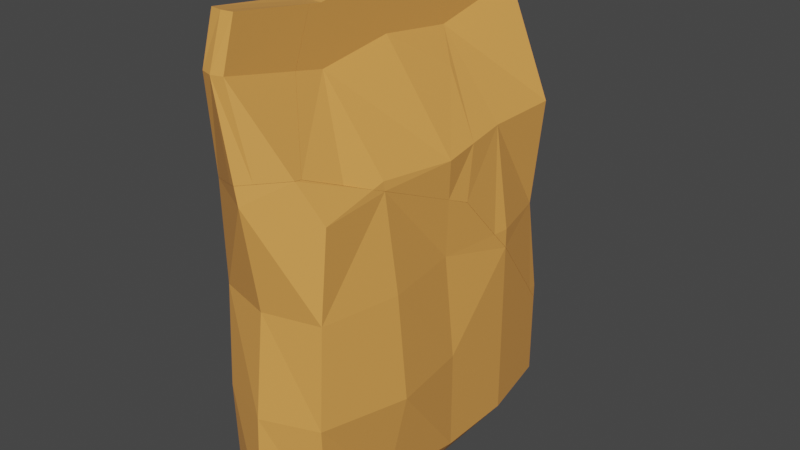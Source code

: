 # Source: Cat_food_broken.blend  (saved by Blender 2.82.7; exported with 4.5.12 LTS)
import bpy
from mathutils import Matrix  # noqa: F401  (used for matrix-valued properties, if any)

bpy.ops.wm.read_factory_settings(use_empty=True)
scene = bpy.context.scene
scene.name = 'Scene'

# ---- collections
col_collection = bpy.data.collections.new('Collection'); scene.collection.children.link(col_collection)

# ---- materials (node trees are filled in below, after node groups)
mat_material = bpy.data.materials.new('Material')
mat_material.alpha_threshold = 0.0
mat_material.use_transparent_shadow = False
mat_material.line_color = (0.0, 0.0, 0.0, 1.0)

# ---- material node trees
mat_material.use_nodes = True; mat_material.node_tree.nodes.clear()
_N = mat_material.node_tree.nodes; _L = mat_material.node_tree.links
n0 = _N.new('ShaderNodeOutputMaterial'); n0.name = 'Material Output'; n0.location = (300, 300)
n1 = _N.new('ShaderNodeBsdfPrincipled'); n1.name = 'Principled BSDF'; n1.location = (10, 300)
n1.distribution = 'GGX'
n1.subsurface_method = 'BURLEY'
n1.inputs[0].default_value = (0.8, 0.3501, 0.08268, 1.0)
n1.inputs[2].default_value = 0.4
n1.inputs[3].default_value = 1.45
n1.inputs[27].default_value = (0.0, 0.0, 0.0, 1.0)
n1.inputs[28].default_value = 1.0
_L.new(n1.outputs[0], n0.inputs[0])
n0.is_active_output = True

# ---- world
world_world = bpy.data.worlds.new('World'); scene.world = world_world
world_world.use_nodes = True; world_world.node_tree.nodes.clear()
_N = world_world.node_tree.nodes; _L = world_world.node_tree.links
n0 = _N.new('ShaderNodeOutputWorld'); n0.name = 'World Output'; n0.location = (300, 300)
n1 = _N.new('ShaderNodeBackground'); n1.name = 'Background'; n1.location = (10, 300)
n1.inputs[0].default_value = (0.05088, 0.05088, 0.05088, 1.0)
_L.new(n1.outputs[0], n0.inputs[0])
n0.is_active_output = True
world_world.color = (0.05088, 0.05088, 0.05088)
world_world.use_sun_shadow = False
world_world.sun_shadow_jitter_overblur = 0.0

# ---- meshes
me_cube_cell_004 = bpy.data.meshes.new('Cube_cell.004')
me_cube_cell_004.from_pydata([(-0.1038, 2.962, 2.321), (-0.3924, 2.962, 2.321), (-0.6735, 1.665, 1.998), (-0.09583, 3.541, 2.154), (-0.3845, 3.541, 2.159), (-0.2481, 2.961, 2.362), (-0.2401, 3.541, 2.179), (-0.2401, 3.397, 1.105), (-0.3845, 3.406, 1.042), (-0.09583, 3.4, 1.165), (-0.3924, 2.781, 1.261), (-0.1038, 2.766, 1.387), (0.1286, 1.907, 2.251), (0.4456, 1.948, 2.006), (-0.1559, 1.84, 2.296), (-0.6499, 1.665, 2.01), (-0.03042, 1.884, 2.362), (-0.6735, 1.665, 1.542), (-0.6735, 1.585, 1.57), (-0.6735, 1.657, 1.997), (0.4436, 1.932, 1.913), (-0.3845, 3.406, 1.042), (-0.2401, 3.397, 1.105), (-0.09583, 3.4, 1.165), (-0.3924, 2.781, 1.261), (-0.1038, 2.766, 1.387), (-0.03042, 1.884, 2.362), (0.1286, 1.907, 2.251), (0.4456, 1.948, 2.006), (-0.1559, 1.84, 2.296), (-0.6499, 1.665, 2.01), (-0.6735, 1.665, 1.542), (-0.6735, 1.585, 1.57), (-0.6735, 1.657, 1.997), (0.4436, 1.932, 1.913)], [], [(5, 0, 3, 6), (2, 1, 24, 31), (0, 25, 23, 3), (1, 5, 6, 4), (31, 32, 33, 2), (26, 27, 28, 0, 5), (23, 22, 6, 3), (12, 16, 29), (33, 30, 2), (22, 21, 4, 6), (30, 14, 26, 5, 1, 2), (28, 34, 25, 0), (29, 15, 19, 18, 20, 13, 12), (21, 24, 1, 4), (8, 7, 9, 11, 20, 18, 17, 10)])
_k = set([(7, 8), (7, 9), (8, 10), (9, 11), (10, 17), (11, 20), (12, 13), (12, 16), (13, 20), (14, 26), (14, 30), (15, 19), (15, 29), (16, 29), (17, 18), (18, 19), (21, 22), (21, 24), (22, 23), (23, 25), (24, 31), (25, 34), (26, 27), (27, 28), (28, 34), (30, 33), (31, 32), (32, 33)])
me_cube_cell_004.attributes.new('sharp_edge', 'BOOLEAN', 'EDGE').data.foreach_set('value', [ (min(e.vertices), max(e.vertices)) in _k for e in me_cube_cell_004.edges])
_uv = me_cube_cell_004.uv_layers.new(name='UVMap')
_uv.uv.foreach_set('vector', [0.2875, 0.8146, 0.2914, 0.8147, 0.3069, 0.8687, 0.3045, 0.8687, 0.9379, 0.6074, 0.968, 0.7283, 0.8692, 0.7114, 0.8954, 0.6074, 0.2914, 0.8147, 0.3784, 0.7965, 0.3991, 0.8555, 0.3069, 0.8687, 0.2914, 0.8147, 0.2875, 0.8146, 0.3045, 0.8687, 0.3064, 0.8687, 0.8954, 0.6074, 0.8981, 0.6, 0.9378, 0.6066, 0.9379, 0.6074, 0.02818, 0.6278, 0.03897, 0.6299, 0.06136, 0.6338, 0.03204, 0.7283, 0.02818, 0.7281, 0.3991, 0.8555, 0.4046, 0.8552, 0.3045, 0.8687, 0.3069, 0.8687, 0.5228, 0.0, 0.4416, 0.2791, 0.3776, 0.0, 0.9378, 0.6066, 0.939, 0.6074, 0.9379, 0.6074, 0.4046, 0.8552, 0.4105, 0.8561, 0.3064, 0.8687, 0.3045, 0.8687, 0.939, 0.6074, 0.9654, 0.6238, 0.9718, 0.6278, 0.9718, 0.7281, 0.968, 0.7283, 0.9379, 0.6074, 0.06136, 0.6338, 0.07004, 0.6327, 0.119, 0.71, 0.03204, 0.7283, 0.3776, 0.3776, 0.5246, 0.1254, 0.5305, 0.1133, 1.0, 0.1133, 1.0, 0.6836, 0.8986, 0.6847, 0.5228, 0.5228, 0.4105, 0.8561, 0.3901, 0.7979, 0.2914, 0.8147, 0.3064, 0.8687, 0.8406, 0.1012, 0.8342, 0.1685, 0.8362, 0.2442, 0.8748, 0.4041, 0.6836, 0.6836, 0.1133, 0.1133, 0.1505, 0.1133, 0.7765, 0.2567])
me_cube_cell_004.materials.append(mat_material)
me_cube_cell_004.use_remesh_fix_poles = True
me_cube_cell_004.use_remesh_preserve_attributes = False
me_cube_cell_004.use_mirror_vertex_groups = False
me_cube_cell_004.update()
me_cube_cell_005 = bpy.data.meshes.new('Cube_cell.005')
me_cube_cell_005.from_pydata([(0.6064, -2.46, -1.617), (0.5893, -2.46, 1.613), (-0.5743, -2.46, -1.617), (-0.5743, -2.46, 1.613), (0.7014, 1.476, 1.859), (0.7014, -2.175, -2.002), (0.7014, -2.175, 1.998), (-0.6735, -2.175, -2.002), (-0.6735, -2.175, 1.998), (-0.6465, -2.46, -0.802), (-0.6594, -2.46, -0.002402), (-0.6465, -2.46, 0.7972), (0.5983, -2.46, 0.7972), (0.7007, -2.46, -0.002402), (0.6864, -2.46, -0.802), (-0.8452, -2.175, 0.9976), (-0.8452, -2.175, -0.002403), (-0.8452, -2.175, -1.002), (0.8916, -2.175, -1.002), (0.8916, -2.175, -0.002403), (0.7349, -2.175, 0.9976), (-0.6735, -0.8949, 2.041), (-0.6735, 0.385, 1.972), (0.7014, 0.385, 1.972), (0.7014, -0.8949, 2.041), (-0.8452, 0.385, 0.9976), (-0.8452, -0.8949, 0.9976), (-0.8452, 0.385, -0.002412), (-0.7087, -0.8949, -0.002407), (-0.8452, -0.8949, -1.002), (0.8916, -0.8949, -1.002), (0.7556, 0.385, -0.002412), (0.8916, -0.8949, -0.002407), (0.8916, 0.385, 0.9976), (1.014, -0.8949, 0.9976), (0.01601, -2.46, -1.893), (0.01601, -2.46, 1.888), (0.01392, 1.665, 2.362), (0.01392, -2.175, 2.362), (0.01392, -2.175, -2.367), (0.01392, -0.8949, 2.306), (0.01392, 0.385, 2.16), (0.4465, 1.946, 2.005), (0.3497, 1.934, 2.08), (-0.6435, 1.665, 2.014), (-0.02998, 1.882, 2.362), (0.8636, 0.385, -0.7965), (0.8181, 0.9782, -0.2966), (0.783, 1.108, -0.002414), (-0.8452, 0.385, -0.6579), (-0.7941, 0.6322, -0.4552), (-0.7495, 0.8479, -0.002413), (-0.8452, -0.02684, -1.002), (0.8916, 0.1415, -1.002), (-0.7208, 1.313, 0.9976), (0.4446, 1.93, 1.913), (0.7176, 1.556, 0.9976), (0.7014, 1.629, 1.162), (-0.6735, 1.583, 1.569), (-0.6735, 1.589, 1.604), (-0.6735, 1.654, 1.997), (-0.6735, 1.46, 1.3), (0.01392, -1.575, -2.367), (0.7014, -1.073, -2.002), (-0.6735, -1.206, -2.002), (0.4465, 1.946, 2.005), (0.3497, 1.934, 2.08), (-0.02998, 1.882, 2.362), (-0.6435, 1.665, 2.014), (0.8181, 0.9782, -0.2966), (0.8636, 0.385, -0.7965), (0.783, 1.108, -0.002414), (-0.8452, 0.385, -0.6579), (-0.7941, 0.6322, -0.4552), (-0.7495, 0.8479, -0.002413), (0.8916, 0.1415, -1.002), (-0.8452, -0.02684, -1.002), (-0.7208, 1.313, 0.9976), (0.4446, 1.93, 1.913), (0.7176, 1.556, 0.9976), (0.7014, 1.629, 1.162), (-0.6735, 1.583, 1.569), (-0.6735, 1.589, 1.604), (-0.6735, 1.654, 1.997), (-0.6735, 1.46, 1.3), (0.7014, -1.073, -2.002), (0.01392, -1.575, -2.367), (-0.6735, -1.206, -2.002)], [], [(37, 67, 68), (33, 79, 80, 4, 23), (41, 37, 68, 83, 22), (36, 38, 8, 3), (9, 17, 7, 2), (12, 20, 6, 1), (35, 39, 5, 0), (0, 5, 18, 14), (14, 18, 19, 13), (13, 19, 20, 12), (3, 8, 15, 11), (11, 15, 16, 10), (10, 16, 17, 9), (22, 83, 82, 81, 84, 77, 25), (25, 77, 74, 27), (27, 74, 73, 72), (31, 71, 79, 33), (75, 30, 18, 5, 85), (19, 32, 34, 20), (32, 31, 33, 34), (18, 30, 32, 19), (30, 75, 70, 31, 32), (16, 28, 29, 17), (28, 27, 72, 76, 29), (15, 26, 28, 16), (26, 25, 27, 28), (8, 21, 26, 15), (21, 22, 25, 26), (38, 40, 21, 8), (40, 41, 22, 21), (20, 34, 24, 6), (34, 33, 23, 24), (39, 86, 85, 5), (7, 87, 86, 39), (24, 23, 41, 40), (6, 24, 40, 38), (46, 53, 63, 62, 64, 52, 49, 50, 69), (2, 7, 39, 35), (1, 6, 38, 36), (23, 4, 37, 41), (13, 12, 1, 36, 3, 11, 10, 9, 2, 35, 0, 14), (4, 65, 66, 67, 37), (59, 60, 44, 45, 43), (48, 69, 50, 51, 54, 61, 58, 78, 57, 56), (70, 47, 71, 31), (43, 42, 78, 58, 59), (80, 55, 65, 4), (29, 76, 87, 7, 17)])
_k = set([(42, 43), (42, 78), (43, 45), (44, 45), (44, 60), (46, 53), (46, 69), (47, 70), (47, 71), (48, 56), (48, 69), (49, 50), (49, 52), (50, 51), (51, 54), (52, 64), (53, 63), (54, 61), (55, 65), (55, 80), (56, 57), (57, 78), (58, 59), (58, 61), (59, 60), (62, 63), (62, 64), (65, 66), (66, 67), (67, 68), (68, 83), (70, 75), (71, 79), (72, 73), (72, 76), (73, 74), (74, 77), (75, 85), (76, 87), (77, 84), (79, 80), (81, 82), (81, 84), (82, 83), (85, 86), (86, 87)])
me_cube_cell_005.attributes.new('sharp_edge', 'BOOLEAN', 'EDGE').data.foreach_set('value', [ (min(e.vertices), max(e.vertices)) in _k for e in me_cube_cell_005.edges])
_uv = me_cube_cell_005.uv_layers.new(name='UVMap')
_uv.uv.foreach_set('vector', [0.9718, 0.6074, 0.9718, 0.6276, 0.9393, 0.6074, 0.1553, 0.4881, 0.1553, 0.5972, 0.14, 0.604, 0.07502, 0.5898, 0.06452, 0.4881, 0.9529, 0.4881, 0.9718, 0.6074, 0.9393, 0.6074, 0.9378, 0.6064, 0.9355, 0.4881, 0.9277, 0.223, 0.9718, 0.2495, 0.9379, 0.2495, 0.902, 0.223, 0.6769, 0.223, 0.6583, 0.2495, 0.5651, 0.2495, 0.6009, 0.223, 0.174, 0.223, 0.1553, 0.2495, 0.06215, 0.2495, 0.09803, 0.223, 0.4248, 0.223, 0.4689, 0.2495, 0.4349, 0.2495, 0.3991, 0.223, 0.3991, 0.223, 0.4349, 0.2495, 0.3417, 0.2495, 0.3231, 0.223, 0.3231, 0.223, 0.3417, 0.2495, 0.2485, 0.2495, 0.2485, 0.223, 0.2485, 0.223, 0.2485, 0.2495, 0.1553, 0.2495, 0.174, 0.223, 0.902, 0.223, 0.9379, 0.2495, 0.8447, 0.2495, 0.826, 0.223, 0.826, 0.223, 0.8447, 0.2495, 0.7515, 0.2495, 0.7515, 0.223, 0.7515, 0.223, 0.7515, 0.2495, 0.6583, 0.2495, 0.6769, 0.223, 0.9355, 0.4881, 0.9378, 0.6064, 0.9012, 0.6003, 0.898, 0.5998, 0.873, 0.5884, 0.8447, 0.5745, 0.8447, 0.4881, 0.8447, 0.4881, 0.8447, 0.5745, 0.7515, 0.5312, 0.7515, 0.4881, 0.7515, 0.4881, 0.7515, 0.5312, 0.7093, 0.5113, 0.6904, 0.4881, 0.2485, 0.4881, 0.2485, 0.5554, 0.1553, 0.5972, 0.1553, 0.4881, 0.3417, 0.4654, 0.3417, 0.3688, 0.3417, 0.2495, 0.4349, 0.2495, 0.4349, 0.3523, 0.2485, 0.2495, 0.2485, 0.3688, 0.1553, 0.3688, 0.1553, 0.2495, 0.2485, 0.3688, 0.2485, 0.4881, 0.1553, 0.4881, 0.1553, 0.3688, 0.3417, 0.2495, 0.3417, 0.3688, 0.2485, 0.3688, 0.2485, 0.2495, 0.3417, 0.3688, 0.3417, 0.4654, 0.3226, 0.4881, 0.2485, 0.4881, 0.2485, 0.3688, 0.7515, 0.2495, 0.7515, 0.3688, 0.6583, 0.3688, 0.6583, 0.2495, 0.7515, 0.3688, 0.7515, 0.4881, 0.6904, 0.4881, 0.6583, 0.4497, 0.6583, 0.3688, 0.8447, 0.2495, 0.8447, 0.3688, 0.7515, 0.3688, 0.7515, 0.2495, 0.8447, 0.3688, 0.8447, 0.4881, 0.7515, 0.4881, 0.7515, 0.3688, 0.9379, 0.2495, 0.9419, 0.3688, 0.8447, 0.3688, 0.8447, 0.2495, 0.9419, 0.3688, 0.9355, 0.4881, 0.8447, 0.4881, 0.8447, 0.3688, 0.9718, 0.2495, 0.9666, 0.3688, 0.9419, 0.3688, 0.9379, 0.2495, 0.9666, 0.3688, 0.9529, 0.4881, 0.9355, 0.4881, 0.9419, 0.3688, 0.1553, 0.2495, 0.1553, 0.3688, 0.0581, 0.3688, 0.06215, 0.2495, 0.1553, 0.3688, 0.1553, 0.4881, 0.06452, 0.4881, 0.0581, 0.3688, 0.4689, 0.2495, 0.4689, 0.3054, 0.4349, 0.3523, 0.4349, 0.2495, 0.5651, 0.2495, 0.5651, 0.3399, 0.5311, 0.3054, 0.5311, 0.2495, 0.0581, 0.3688, 0.06452, 0.4881, 0.04705, 0.4881, 0.03338, 0.3688, 0.06215, 0.2495, 0.0581, 0.3688, 0.03338, 0.3688, 0.02818, 0.2495, 0.8578, 0.7556, 0.7475, 0.6595, 0.3781, 0.1932, 0.559, 0.0232, 0.2011, 0.1132, 0.7222, 0.02565, 0.8987, 0.02566, 1.0, 0.05173, 1.0, 0.8745, 0.6009, 0.223, 0.5651, 0.2495, 0.5311, 0.2495, 0.5752, 0.223, 0.09803, 0.223, 0.06215, 0.2495, 0.02818, 0.2495, 0.07234, 0.223, 0.06452, 0.4881, 0.07502, 0.5898, 0.02818, 0.6074, 0.04705, 0.4881, 0.2485, 0.223, 0.174, 0.223, 0.09803, 0.223, 0.9277, 0.223, 0.902, 0.223, 0.826, 0.223, 0.7515, 0.223, 0.6769, 0.223, 0.6009, 0.223, 0.4248, 0.223, 0.3991, 0.223, 0.3231, 0.223, 0.07502, 0.5898, 0.06141, 0.6336, 0.05459, 0.6324, 0.02818, 0.6276, 0.02818, 0.6074, 0.1131, 0.1131, 0.5446, 0.1132, 0.5623, 0.1286, 0.9448, 0.4419, 0.6356, 0.6356, 0.15, 0.006592, 0.1255, 0.0, 0.9483, 0.0, 0.9256, 0.2281, 0.911, 0.7352, 0.8869, 0.0, 1.0, 0.1131, 1.0, 0.684, 0.6509, 0.4659, 0.5794, 0.4027, 0.3226, 0.4881, 0.276, 0.5432, 0.2485, 0.5554, 0.2485, 0.4881, 1.0, 0.6356, 0.6124, 0.2975, 0.316, 0.0, 0.8869, 0.0, 1.0, 0.1131, 0.14, 0.604, 0.07006, 0.6326, 0.06141, 0.6336, 0.07502, 0.5898, 0.6583, 0.3688, 0.6583, 0.4497, 0.5651, 0.3399, 0.5651, 0.2495, 0.6583, 0.2495])
me_cube_cell_005.materials.append(mat_material)
me_cube_cell_005.use_remesh_fix_poles = True
me_cube_cell_005.use_remesh_preserve_attributes = False
me_cube_cell_005.use_mirror_vertex_groups = False
me_cube_cell_005.update()
me_cube_cell_001 = bpy.data.meshes.new('Cube_cell.001')
me_cube_cell_001.from_pydata([(-0.1038, 2.962, -2.325), (-0.3924, 2.962, -2.325), (0.7014, 1.665, -2.002), (-0.6735, 1.665, -2.002), (-0.1038, 2.69, -1.002), (-0.3924, 2.741, -1.002), (0.7014, 1.665, -1.002), (-0.6735, 1.665, -1.002), (0.7014, 0.385, -1.776), (0.7014, -0.8949, -2.002), (-0.6735, 0.385, -1.976), (-0.6735, -0.8949, -2.002), (-0.8452, 0.385, -1.002), (0.8916, 0.385, -1.002), (-0.3845, 3.541, -2.164), (-0.09583, 3.541, -2.159), (-0.2481, 2.961, -2.367), (0.01392, 1.665, -2.367), (0.01392, -0.8949, -2.367), (0.01392, 0.385, -2.158), (-0.2401, 3.541, -2.184), (-0.3845, 3.427, -1.125), (-0.09583, 3.397, -1.073), (-0.2401, 3.406, -1.098), (-0.3899, 2.954, -1.002), (-0.09883, 3.126, -1.002), (-0.3924, 2.748, -0.9488), (-0.1038, 2.704, -0.8928), (-0.7183, -0.8949, -1.742), (0.7286, -0.8949, -1.859), (0.2088, 2.325, -0.7453), (-0.6529, 1.627, -0.6956), (0.8916, 0.1449, -1.002), (-0.8452, -0.02301, -1.002), (0.7537, 1.621, -0.4768), (-0.7526, 0.8332, -0.5032), (-0.7938, 0.6337, -0.4574), (-0.8452, 0.385, -0.6612), (0.864, 0.385, -0.7993), (0.8184, 0.9789, -0.2988), (0.7014, -1.069, -2.002), (0.01392, -1.571, -2.367), (-0.6735, -1.202, -2.002), (-0.3899, 2.954, -1.002), (-0.3845, 3.427, -1.125), (-0.2401, 3.406, -1.098), (-0.09583, 3.397, -1.073), (-0.09883, 3.126, -1.002), (-0.3924, 2.748, -0.9488), (-0.1038, 2.704, -0.8928), (-0.8452, -0.02301, -1.002), (-0.7183, -0.8949, -1.742), (0.8916, 0.1449, -1.002), (0.7286, -0.8949, -1.859), (0.2088, 2.325, -0.7453), (-0.6529, 1.627, -0.6956), (0.7537, 1.621, -0.4768), (-0.7526, 0.8332, -0.5032), (-0.7938, 0.6337, -0.4574), (-0.8452, 0.385, -0.6612), (0.864, 0.385, -0.7993), (0.8184, 0.9789, -0.2988), (0.7014, -1.069, -2.002), (0.01392, -1.571, -2.367), (-0.6735, -1.202, -2.002)], [], [(7, 5, 1, 3), (17, 16, 0, 2), (19, 17, 2, 8), (12, 7, 3, 10), (8, 2, 6, 13), (13, 6, 56, 61, 38), (2, 0, 4, 6), (6, 4, 49, 54, 56), (1, 5, 43, 44, 14), (5, 48, 43), (9, 8, 13, 52, 53), (18, 19, 8, 9), (20, 14, 44, 45), (16, 1, 14, 20), (4, 0, 15, 46, 47), (0, 16, 20, 15), (15, 20, 45, 46), (11, 10, 19, 18), (10, 3, 17, 19), (3, 1, 16, 17), (53, 62, 9), (62, 63, 18, 9), (51, 50, 12, 10, 11), (41, 40, 29, 32, 60, 39, 36, 37, 33, 28, 64), (63, 42, 11, 18), (59, 58, 57, 55, 7, 12), (50, 59, 12), (55, 48, 5, 7), (38, 52, 13), (47, 49, 4), (42, 51, 11), (39, 34, 30, 27, 25, 22, 23, 21, 24, 26, 31, 35, 36)])
_k = set([(21, 23), (21, 24), (22, 23), (22, 25), (24, 26), (25, 27), (26, 31), (27, 30), (28, 33), (28, 64), (29, 32), (29, 40), (30, 34), (31, 35), (32, 60), (33, 37), (34, 39), (35, 36), (36, 37), (38, 52), (38, 61), (39, 60), (40, 41), (41, 64), (42, 51), (42, 63), (43, 44), (43, 48), (44, 45), (45, 46), (46, 47), (47, 49), (48, 55), (49, 54), (50, 51), (50, 59), (52, 53), (53, 62), (54, 56), (55, 57), (56, 61), (57, 58), (58, 59), (62, 63)])
me_cube_cell_001.attributes.new('sharp_edge', 'BOOLEAN', 'EDGE').data.foreach_set('value', [ (min(e.vertices), max(e.vertices)) in _k for e in me_cube_cell_001.edges])
_uv = me_cube_cell_001.uv_layers.new(name='UVMap')
_uv.uv.foreach_set('vector', [0.6583, 0.6074, 0.6583, 0.7077, 0.5349, 0.7283, 0.5651, 0.6074, 0.4689, 0.6074, 0.4689, 0.7281, 0.4651, 0.7283, 0.4349, 0.6074, 0.4494, 0.4881, 0.4689, 0.6074, 0.4349, 0.6074, 0.4139, 0.4881, 0.6583, 0.4881, 0.6583, 0.6074, 0.5651, 0.6074, 0.5675, 0.4881, 0.4139, 0.4881, 0.4349, 0.6074, 0.3417, 0.6074, 0.3417, 0.4881, 0.3417, 0.4881, 0.3417, 0.6074, 0.2928, 0.6033, 0.2762, 0.5433, 0.3228, 0.4881, 0.4349, 0.6074, 0.4651, 0.7283, 0.3417, 0.7029, 0.3417, 0.6074, 0.3417, 0.6074, 0.3417, 0.7029, 0.3315, 0.7042, 0.3178, 0.6686, 0.2928, 0.6033, 0.7244, 0.8147, 0.6011, 0.7941, 0.6011, 0.814, 0.6125, 0.858, 0.7093, 0.8687, 0.6011, 0.7941, 0.5961, 0.7947, 0.6011, 0.814, 0.4349, 0.3688, 0.4139, 0.4881, 0.3417, 0.4881, 0.3417, 0.4657, 0.4216, 0.3688, 0.4689, 0.3688, 0.4494, 0.4881, 0.4139, 0.4881, 0.4349, 0.3688, 0.7112, 0.8687, 0.7093, 0.8687, 0.6125, 0.858, 0.6099, 0.8561, 0.7282, 0.8146, 0.7244, 0.8147, 0.7093, 0.8687, 0.7112, 0.8687, 0.6011, 0.7893, 0.7244, 0.8147, 0.7088, 0.8687, 0.6076, 0.8553, 0.6011, 0.83, 0.7244, 0.8147, 0.7282, 0.8146, 0.7112, 0.8687, 0.7088, 0.8687, 0.7088, 0.8687, 0.7112, 0.8687, 0.6099, 0.8561, 0.6076, 0.8553, 0.5651, 0.3688, 0.5675, 0.4881, 0.5506, 0.4881, 0.5311, 0.3688, 0.5675, 0.4881, 0.5651, 0.6074, 0.5311, 0.6074, 0.5506, 0.4881, 0.5651, 0.6074, 0.5349, 0.7283, 0.5311, 0.7281, 0.5311, 0.6074, 0.4216, 0.3688, 0.4349, 0.3526, 0.4349, 0.3688, 0.4349, 0.3526, 0.4689, 0.3058, 0.4689, 0.3688, 0.4349, 0.3688, 0.5893, 0.3688, 0.6583, 0.4501, 0.6583, 0.4881, 0.5675, 0.4881, 0.5651, 0.3688, 0.4641, 0.02333, 0.8151, 0.1935, 0.829, 0.2604, 0.9121, 0.6603, 0.8979, 0.7551, 0.8746, 0.8746, 0.05175, 0.05175, 0.1275, 0.02551, 0.3025, 0.02548, 0.7529, 0.09019, 0.9116, 0.113, 0.5311, 0.3058, 0.5651, 0.3402, 0.5651, 0.3688, 0.5311, 0.3688, 0.6901, 0.4881, 0.7091, 0.5114, 0.7048, 0.5301, 0.6868, 0.6038, 0.6583, 0.6074, 0.6583, 0.4881, 0.6583, 0.4501, 0.6901, 0.4881, 0.6583, 0.4881, 0.6868, 0.6038, 0.6633, 0.7083, 0.6583, 0.7077, 0.6583, 0.6074, 0.3228, 0.4881, 0.3417, 0.4657, 0.3417, 0.4881, 0.6011, 0.83, 0.5908, 0.7907, 0.6011, 0.7893, 0.5651, 0.3402, 0.5893, 0.3688, 0.5651, 0.3688, 1.0, 0.8746, 0.7496, 0.5914, 0.4363, 0.4363, 0.5959, 0.3115, 0.5933, 0.1726, 0.5918, 0.08323, 0.6655, 0.08035, 0.7392, 0.07361, 0.742, 0.2292, 0.7433, 0.2971, 0.8763, 0.6659, 0.9272, 0.0, 1.0, 0.05175])
me_cube_cell_001.materials.append(mat_material)
me_cube_cell_001.use_remesh_fix_poles = True
me_cube_cell_001.use_remesh_preserve_attributes = False
me_cube_cell_001.use_mirror_vertex_groups = False
me_cube_cell_001.update()
me_cube_cell_002 = bpy.data.meshes.new('Cube_cell.002')
me_cube_cell_002.from_pydata([(-0.1038, 2.818, -0.002421), (-0.1038, 2.685, 0.9976), (-0.3924, 2.736, 0.9976), (-0.3924, 2.857, -0.002421), (0.8009, 1.581, -0.002416), (0.7014, 1.665, 0.9976), (-0.6735, 1.665, 0.9976), (-0.6064, 1.541, -0.002416), (-0.09583, 3.376, 0.9976), (-0.3845, 3.413, -1.002), (-0.09583, 3.388, -1.002), (-0.09583, 3.56, -0.002423), (-0.3845, 3.401, 0.9976), (-0.3845, 3.6, -0.002423), (-0.2401, 3.394, -1.002), (-0.2401, 3.58, -0.002423), (-0.2401, 3.382, 0.9976), (-0.3845, 3.426, -1.123), (-0.09583, 3.397, -1.071), (-0.2401, 3.396, 1.104), (-0.2401, 3.406, -1.096), (-0.3845, 3.406, 1.04), (-0.09583, 3.4, 1.163), (-0.3898, 2.962, -1.002), (-0.09874, 3.133, -1.002), (-0.3924, 2.748, -0.9468), (-0.1038, 2.704, -0.8909), (-0.3924, 2.781, 1.259), (-0.1038, 2.766, 1.385), (0.2091, 2.325, -0.7433), (-0.6528, 1.627, -0.6934), (0.7539, 1.621, -0.4746), (0.8182, 0.98, -0.2968), (0.783, 1.109, -0.002414), (-0.7523, 0.8345, -0.5013), (-0.7936, 0.6346, -0.4552), (-0.7491, 0.8502, -0.002413), (0.7173, 1.558, 0.9976), (-0.7205, 1.315, 0.9976), (-0.6735, 1.665, 1.539), (-0.6735, 1.585, 1.568), (0.4437, 1.931, 1.911), (-0.6396, 1.794, 1.507), (0.7014, 1.629, 1.16), (0.565, 1.739, 1.448), (-0.09583, 3.397, -1.071), (-0.09874, 3.133, -1.002), (-0.3845, 3.406, 1.04), (-0.2401, 3.396, 1.104), (-0.2401, 3.406, -1.096), (-0.3845, 3.426, -1.123), (-0.1038, 2.766, 1.385), (-0.09583, 3.4, 1.163), (-0.3924, 2.781, 1.259), (-0.3898, 2.962, -1.002), (-0.3924, 2.748, -0.9468), (-0.1038, 2.704, -0.8909), (0.2091, 2.325, -0.7433), (-0.6528, 1.627, -0.6934), (0.7539, 1.621, -0.4746), (0.8182, 0.98, -0.2968), (0.783, 1.109, -0.002414), (-0.7523, 0.8345, -0.5013), (-0.7936, 0.6346, -0.4552), (-0.7491, 0.8502, -0.002413), (0.7173, 1.558, 0.9976), (-0.7205, 1.315, 0.9976), (-0.6735, 1.665, 1.539), (-0.6735, 1.585, 1.568), (0.4437, 1.931, 1.911), (-0.6396, 1.794, 1.507), (0.7014, 1.629, 1.16), (0.565, 1.739, 1.448)], [], [(5, 1, 28, 69, 72, 71), (4, 0, 1, 5), (6, 2, 3, 7), (7, 3, 55, 58), (1, 0, 11, 8), (16, 12, 47, 48), (14, 9, 13, 15), (15, 13, 12, 16), (2, 53, 47, 12), (3, 2, 12, 13), (0, 56, 46, 10, 11), (11, 15, 16, 8), (10, 14, 15, 11), (8, 16, 48, 22), (46, 45, 10), (71, 37, 5), (38, 68, 67, 6), (41, 51, 52, 19, 21, 27, 70, 39, 40), (61, 60, 59, 4), (45, 49, 14, 10), (32, 33, 65, 43, 44, 41, 40, 66, 64, 35), (50, 54, 9), (37, 61, 4, 5), (59, 57, 56, 0, 4), (22, 28, 1, 8), (58, 62, 63, 36, 7), (49, 50, 9, 14), (54, 55, 3, 13, 9), (36, 38, 6, 7), (67, 42, 53, 2, 6), (34, 30, 25, 23, 17, 20, 18, 24, 26, 29, 31, 32, 35)])
_k = set([(17, 20), (17, 23), (18, 20), (18, 24), (19, 21), (19, 52), (21, 27), (22, 28), (22, 48), (23, 25), (24, 26), (25, 30), (26, 29), (27, 70), (28, 69), (29, 31), (30, 34), (31, 32), (32, 33), (33, 65), (34, 35), (35, 64), (36, 38), (36, 63), (37, 61), (37, 71), (38, 68), (39, 40), (39, 70), (40, 66), (41, 44), (41, 51), (42, 53), (42, 67), (43, 44), (43, 65), (45, 46), (45, 49), (46, 56), (47, 48), (47, 53), (49, 50), (50, 54), (51, 52), (54, 55), (55, 58), (56, 57), (57, 59), (58, 62), (59, 60), (60, 61), (62, 63), (64, 66), (67, 68), (69, 72), (71, 72)])
me_cube_cell_002.attributes.new('sharp_edge', 'BOOLEAN', 'EDGE').data.foreach_set('value', [ (min(e.vertices), max(e.vertices)) in _k for e in me_cube_cell_002.edges])
_uv = me_cube_cell_002.uv_layers.new(name='UVMap')
_uv.uv.foreach_set('vector', [0.1553, 0.6074, 0.1553, 0.7024, 0.1192, 0.71, 0.07024, 0.6327, 0.1134, 0.6155, 0.1402, 0.6041, 0.2485, 0.5995, 0.2485, 0.7149, 0.1553, 0.7024, 0.1553, 0.6074, 0.8447, 0.6074, 0.8447, 0.7072, 0.7515, 0.7185, 0.7515, 0.5958, 0.7515, 0.5958, 0.7515, 0.7185, 0.6634, 0.7083, 0.6871, 0.6038, 0.4147, 0.7889, 0.5079, 0.8013, 0.5079, 0.8705, 0.4147, 0.8533, 0.4147, 0.8539, 0.4147, 0.8556, 0.4107, 0.8561, 0.4048, 0.8552, 0.6011, 0.855, 0.6011, 0.8567, 0.5079, 0.8742, 0.5079, 0.8723, 0.5079, 0.8723, 0.5079, 0.8742, 0.4147, 0.8556, 0.4147, 0.8539, 0.4147, 0.7937, 0.3903, 0.7978, 0.4107, 0.8561, 0.4147, 0.8556, 0.5079, 0.805, 0.4147, 0.7937, 0.4147, 0.8556, 0.5079, 0.8742, 0.5079, 0.8013, 0.5907, 0.7907, 0.6011, 0.8306, 0.6011, 0.8544, 0.5079, 0.8705, 0.5079, 0.8705, 0.5079, 0.8723, 0.4147, 0.8539, 0.4147, 0.8533, 0.6011, 0.8544, 0.6011, 0.855, 0.5079, 0.8723, 0.5079, 0.8705, 0.4147, 0.8533, 0.4147, 0.8539, 0.4048, 0.8552, 0.3993, 0.8555, 0.6011, 0.8306, 0.6075, 0.8553, 0.6011, 0.8544, 0.1402, 0.6041, 0.1553, 0.5974, 0.1553, 0.6074, 0.8447, 0.5748, 0.8978, 0.6, 0.8951, 0.6074, 0.8447, 0.6074, 0.3165, 0.3165, 0.5961, 0.4143, 0.592, 0.1173, 0.6657, 0.1187, 0.7394, 0.1141, 0.7434, 0.4072, 1.0, 0.8696, 0.9394, 0.8869, 0.8869, 0.8869, 0.2485, 0.5556, 0.276, 0.5434, 0.2926, 0.6033, 0.2485, 0.5995, 0.6075, 0.8553, 0.6098, 0.8561, 0.6011, 0.855, 0.6011, 0.8544, 0.1254, 0.1254, 0.2688, 0.1433, 0.7262, 0.1768, 0.8033, 0.1849, 0.2545, 0.2545, 0.3165, 0.0, 0.8869, 0.0, 0.9108, 0.2828, 0.9253, 0.7873, 0.9481, 0.9481, 0.6123, 0.858, 0.6011, 0.8147, 0.6011, 0.8567, 0.1553, 0.5974, 0.2485, 0.5556, 0.2485, 0.5995, 0.1553, 0.6074, 0.2926, 0.6033, 0.3176, 0.6686, 0.3314, 0.7042, 0.2485, 0.7149, 0.2485, 0.5995, 0.3993, 0.8555, 0.3785, 0.7964, 0.4147, 0.7889, 0.4147, 0.8533, 0.6871, 0.6038, 0.705, 0.5302, 0.7093, 0.5115, 0.7515, 0.5315, 0.7515, 0.5958, 0.6098, 0.8561, 0.6123, 0.858, 0.6011, 0.8567, 0.6011, 0.855, 0.6011, 0.8147, 0.5959, 0.7947, 0.5079, 0.805, 0.5079, 0.8742, 0.6011, 0.8567, 0.7515, 0.5315, 0.8447, 0.5748, 0.8447, 0.6074, 0.7515, 0.5958, 0.8951, 0.6074, 0.8921, 0.6195, 0.869, 0.7114, 0.8447, 0.7072, 0.8447, 0.6074, 0.927, 0.0, 0.8762, 0.21, 0.7433, 0.4462, 0.7419, 0.5153, 0.7392, 0.6655, 0.6655, 0.5852, 0.5919, 0.5086, 0.5934, 0.4232, 0.596, 0.2846, 1.0, 0.5637, 0.4083, 0.25, 0.1254, 0.0, 0.9481, 0.0])
me_cube_cell_002.materials.append(mat_material)
me_cube_cell_002.use_remesh_fix_poles = True
me_cube_cell_002.use_remesh_preserve_attributes = False
me_cube_cell_002.use_mirror_vertex_groups = False
me_cube_cell_002.update()

# ---- objects
ob_cube_cell = bpy.data.objects.new('Cube_cell', me_cube_cell_004)
ob_cube_cell_001 = bpy.data.objects.new('Cube_cell.001', me_cube_cell_005)
ob_cube_cell_002 = bpy.data.objects.new('Cube_cell.002', me_cube_cell_001)
ob_cube_cell_003 = bpy.data.objects.new('Cube_cell.003', me_cube_cell_002)

# ---- transforms, parenting, visibility, modifiers, constraints
ob_cube_cell.location = (0.0, 0.0, 0.0)
ob_cube_cell.rotation_euler = (1.571, -0.0, 0.0)
ob_cube_cell.lineart.crease_threshold = 0.0
ob_cube_cell_001.location = (0.0, 0.0, 0.0)
ob_cube_cell_001.rotation_euler = (1.571, -0.0, 0.0)
ob_cube_cell_001.lineart.crease_threshold = 0.0
ob_cube_cell_002.location = (0.0, 0.0, 0.0)
ob_cube_cell_002.rotation_euler = (1.571, -0.0, 0.0)
ob_cube_cell_002.lineart.crease_threshold = 0.0
ob_cube_cell_003.location = (0.0, 0.0, 0.0)
ob_cube_cell_003.rotation_euler = (1.571, -0.0, 0.0)
ob_cube_cell_003.lineart.crease_threshold = 0.0

# ---- collection membership
col_collection.objects.link(ob_cube_cell)
col_collection.objects.link(ob_cube_cell_001)
col_collection.objects.link(ob_cube_cell_002)
col_collection.objects.link(ob_cube_cell_003)

# ---- scene / render settings (as saved in the file)
scene.frame_start = 1; scene.frame_end = 250; scene.frame_set(1)
scene.render.engine = 'BLENDER_EEVEE_NEXT'
scene.cycles.use_denoising = False
scene.cycles.samples = 128
scene.cycles.sampling_pattern = 'TABULATED_SOBOL'
scene.cycles.use_adaptive_sampling = False
scene.cycles.use_light_tree = False
scene.view_settings.view_transform = 'Filmic'
bpy.context.view_layer.update()

# ---- added for rendering (the .blend has no active camera and no usable light): camera, sun
cam_auto = bpy.data.cameras.new('AutoCamera')
cam_auto.lens = 50.0
cam_auto.sensor_width = 36.0
cam_auto.clip_end = 1000.0
ob_auto_camera = bpy.data.objects.new('AutoCamera', cam_auto)
scene.collection.objects.link(ob_auto_camera)
ob_auto_camera.location = (7.40094, -8.77765, 6.42353)
ob_auto_camera.rotation_euler = (1.09748, -7.21219e-08, 0.694738)
scene.camera = ob_auto_camera
light_auto_sun = bpy.data.lights.new('AutoSun', 'SUN')
light_auto_sun.energy = 3.0
light_auto_sun.angle = 0.0523599
ob_auto_sun = bpy.data.objects.new('AutoSun', light_auto_sun)
scene.collection.objects.link(ob_auto_sun)
ob_auto_sun.rotation_euler = (0.872665, 0.174533, 0.523599)
bpy.context.view_layer.update()
